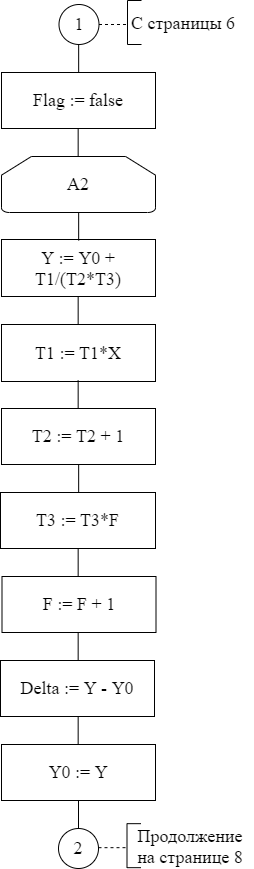

The diagram above was exported from draw.io. Its source (the exported page's mxGraphModel, read from the mxfile embedded in the PNG):
<mxGraphModel dx="569" dy="305" grid="1" gridSize="14" guides="1" tooltips="1" connect="1" arrows="1" fold="1" page="1" pageScale="1" pageWidth="827" pageHeight="1169" math="0" shadow="0">
  <root>
    <mxCell id="0" />
    <mxCell id="1" parent="0" />
    <mxCell id="T99h2zMF9cIOCsvIme5U-15" value="&lt;font style=&quot;font-size: 18px&quot;&gt;Flag := false&lt;/font&gt;" style="rounded=0;whiteSpace=wrap;html=1;fontFamily=Times New Roman;fontSize=14;" parent="1" vertex="1">
      <mxGeometry x="350" y="212" width="154" height="56" as="geometry" />
    </mxCell>
    <mxCell id="T99h2zMF9cIOCsvIme5U-16" value="&lt;font style=&quot;font-size: 18px&quot;&gt;А2&lt;/font&gt;" style="strokeWidth=1;html=1;shape=mxgraph.flowchart.loop_limit;whiteSpace=wrap;rounded=1;fontFamily=Times New Roman;fontSize=14;" parent="1" vertex="1">
      <mxGeometry x="350" y="296" width="154" height="56" as="geometry" />
    </mxCell>
    <mxCell id="T99h2zMF9cIOCsvIme5U-24" value="&lt;font style=&quot;font-size: 18px&quot;&gt;Y := Y0 + T1/(T2*T3)&lt;/font&gt;" style="rounded=0;whiteSpace=wrap;html=1;fontFamily=Times New Roman;fontSize=14;" parent="1" vertex="1">
      <mxGeometry x="350" y="379" width="154" height="57" as="geometry" />
    </mxCell>
    <mxCell id="T99h2zMF9cIOCsvIme5U-25" value="&lt;font style=&quot;font-size: 18px&quot;&gt;T1 := T1*X&lt;/font&gt;" style="rounded=0;whiteSpace=wrap;html=1;fontFamily=Times New Roman;fontSize=14;" parent="1" vertex="1">
      <mxGeometry x="350" y="464" width="154" height="57" as="geometry" />
    </mxCell>
    <mxCell id="T99h2zMF9cIOCsvIme5U-26" value="&lt;font style=&quot;font-size: 18px&quot;&gt;T2 := T2 + 1&lt;/font&gt;" style="rounded=0;whiteSpace=wrap;html=1;fontFamily=Times New Roman;fontSize=14;" parent="1" vertex="1">
      <mxGeometry x="350" y="548" width="154" height="56" as="geometry" />
    </mxCell>
    <mxCell id="T99h2zMF9cIOCsvIme5U-27" value="&lt;font style=&quot;font-size: 18px&quot;&gt;T3 := T3*F&lt;/font&gt;" style="rounded=0;whiteSpace=wrap;html=1;fontFamily=Times New Roman;fontSize=14;" parent="1" vertex="1">
      <mxGeometry x="349" y="632" width="155" height="56" as="geometry" />
    </mxCell>
    <mxCell id="T99h2zMF9cIOCsvIme5U-28" value="&lt;font style=&quot;font-size: 18px&quot;&gt;F := F + 1&lt;/font&gt;" style="rounded=0;whiteSpace=wrap;html=1;fontFamily=Times New Roman;fontSize=14;" parent="1" vertex="1">
      <mxGeometry x="350.5" y="716" width="154" height="56" as="geometry" />
    </mxCell>
    <mxCell id="T99h2zMF9cIOCsvIme5U-29" value="&lt;font style=&quot;font-size: 18px&quot;&gt;Delta := Y - Y0&lt;/font&gt;" style="rounded=0;whiteSpace=wrap;html=1;fontFamily=Times New Roman;fontSize=14;" parent="1" vertex="1">
      <mxGeometry x="349" y="800" width="154" height="56" as="geometry" />
    </mxCell>
    <mxCell id="T99h2zMF9cIOCsvIme5U-30" value="&lt;font style=&quot;font-size: 18px&quot;&gt;Y0 := Y&lt;/font&gt;" style="rounded=0;whiteSpace=wrap;html=1;fontFamily=Times New Roman;fontSize=14;" parent="1" vertex="1">
      <mxGeometry x="350" y="884" width="154" height="56" as="geometry" />
    </mxCell>
    <mxCell id="T99h2zMF9cIOCsvIme5U-32" value="&lt;font face=&quot;Times New Roman&quot; style=&quot;font-size: 18px&quot;&gt;2&lt;/font&gt;" style="ellipse;whiteSpace=wrap;html=1;aspect=fixed;" parent="1" vertex="1">
      <mxGeometry x="407" y="968" width="40" height="40" as="geometry" />
    </mxCell>
    <mxCell id="RwbBHkVUgcvFKlDTNj73-4" value="" style="endArrow=none;html=1;rounded=0;fontFamily=Times New Roman;fontSize=18;exitX=0.5;exitY=0;exitDx=0;exitDy=0;entryX=0.5;entryY=1;entryDx=0;entryDy=0;" parent="1" source="T99h2zMF9cIOCsvIme5U-32" target="T99h2zMF9cIOCsvIme5U-30" edge="1">
      <mxGeometry width="50" height="50" relative="1" as="geometry">
        <mxPoint x="378" y="990" as="sourcePoint" />
        <mxPoint x="428" y="940" as="targetPoint" />
      </mxGeometry>
    </mxCell>
    <mxCell id="RwbBHkVUgcvFKlDTNj73-5" value="" style="endArrow=none;html=1;rounded=0;fontFamily=Times New Roman;fontSize=18;exitX=0.5;exitY=0;exitDx=0;exitDy=0;entryX=0.5;entryY=1;entryDx=0;entryDy=0;" parent="1" edge="1">
      <mxGeometry width="50" height="50" relative="1" as="geometry">
        <mxPoint x="426.66" y="883.9999999999998" as="sourcePoint" />
        <mxPoint x="426.66" y="856" as="targetPoint" />
      </mxGeometry>
    </mxCell>
    <mxCell id="RwbBHkVUgcvFKlDTNj73-6" value="" style="endArrow=none;html=1;rounded=0;fontFamily=Times New Roman;fontSize=18;exitX=0.5;exitY=0;exitDx=0;exitDy=0;entryX=0.5;entryY=1;entryDx=0;entryDy=0;" parent="1" edge="1">
      <mxGeometry width="50" height="50" relative="1" as="geometry">
        <mxPoint x="426.6600000000001" y="799.9999999999998" as="sourcePoint" />
        <mxPoint x="426.6600000000001" y="772" as="targetPoint" />
      </mxGeometry>
    </mxCell>
    <mxCell id="RwbBHkVUgcvFKlDTNj73-7" value="" style="endArrow=none;html=1;rounded=0;fontFamily=Times New Roman;fontSize=18;exitX=0.5;exitY=0;exitDx=0;exitDy=0;entryX=0.5;entryY=1;entryDx=0;entryDy=0;" parent="1" edge="1">
      <mxGeometry width="50" height="50" relative="1" as="geometry">
        <mxPoint x="426.6600000000001" y="715.9999999999998" as="sourcePoint" />
        <mxPoint x="426.6600000000001" y="688" as="targetPoint" />
      </mxGeometry>
    </mxCell>
    <mxCell id="RwbBHkVUgcvFKlDTNj73-8" value="" style="endArrow=none;html=1;rounded=0;fontFamily=Times New Roman;fontSize=18;exitX=0.5;exitY=0;exitDx=0;exitDy=0;entryX=0.5;entryY=1;entryDx=0;entryDy=0;" parent="1" edge="1">
      <mxGeometry width="50" height="50" relative="1" as="geometry">
        <mxPoint x="427.1600000000001" y="631.9999999999998" as="sourcePoint" />
        <mxPoint x="427.1600000000001" y="604" as="targetPoint" />
      </mxGeometry>
    </mxCell>
    <mxCell id="RwbBHkVUgcvFKlDTNj73-9" value="" style="endArrow=none;html=1;rounded=0;fontFamily=Times New Roman;fontSize=18;exitX=0.5;exitY=0;exitDx=0;exitDy=0;entryX=0.5;entryY=1;entryDx=0;entryDy=0;" parent="1" edge="1">
      <mxGeometry width="50" height="50" relative="1" as="geometry">
        <mxPoint x="426.6600000000001" y="547.9999999999998" as="sourcePoint" />
        <mxPoint x="426.6600000000001" y="520" as="targetPoint" />
      </mxGeometry>
    </mxCell>
    <mxCell id="RwbBHkVUgcvFKlDTNj73-10" value="" style="endArrow=none;html=1;rounded=0;fontFamily=Times New Roman;fontSize=18;exitX=0.5;exitY=0;exitDx=0;exitDy=0;entryX=0.5;entryY=1;entryDx=0;entryDy=0;" parent="1" edge="1">
      <mxGeometry width="50" height="50" relative="1" as="geometry">
        <mxPoint x="426.6600000000001" y="463.9999999999998" as="sourcePoint" />
        <mxPoint x="426.6600000000001" y="436" as="targetPoint" />
      </mxGeometry>
    </mxCell>
    <mxCell id="RwbBHkVUgcvFKlDTNj73-11" value="" style="endArrow=none;html=1;rounded=0;fontFamily=Times New Roman;fontSize=18;exitX=0.5;exitY=0;exitDx=0;exitDy=0;entryX=0.5;entryY=1;entryDx=0;entryDy=0;" parent="1" edge="1">
      <mxGeometry width="50" height="50" relative="1" as="geometry">
        <mxPoint x="427.1600000000001" y="379.9999999999998" as="sourcePoint" />
        <mxPoint x="427.1600000000001" y="351.9999999999999" as="targetPoint" />
      </mxGeometry>
    </mxCell>
    <mxCell id="RwbBHkVUgcvFKlDTNj73-12" value="" style="endArrow=none;html=1;rounded=0;fontFamily=Times New Roman;fontSize=18;exitX=0.5;exitY=0;exitDx=0;exitDy=0;entryX=0.5;entryY=1;entryDx=0;entryDy=0;" parent="1" edge="1">
      <mxGeometry width="50" height="50" relative="1" as="geometry">
        <mxPoint x="426.6600000000001" y="295.9999999999998" as="sourcePoint" />
        <mxPoint x="426.6600000000001" y="267.9999999999998" as="targetPoint" />
      </mxGeometry>
    </mxCell>
    <mxCell id="RwbBHkVUgcvFKlDTNj73-13" value="&lt;font face=&quot;Times New Roman&quot;&gt;&lt;span style=&quot;font-size: 18px&quot;&gt;1&lt;/span&gt;&lt;/font&gt;" style="ellipse;whiteSpace=wrap;html=1;aspect=fixed;" parent="1" vertex="1">
      <mxGeometry x="407.5" y="144" width="40" height="40" as="geometry" />
    </mxCell>
    <mxCell id="RwbBHkVUgcvFKlDTNj73-14" value="" style="endArrow=none;html=1;rounded=0;fontFamily=Times New Roman;fontSize=18;exitX=0.5;exitY=0;exitDx=0;exitDy=0;entryX=0.5;entryY=1;entryDx=0;entryDy=0;" parent="1" edge="1">
      <mxGeometry width="50" height="50" relative="1" as="geometry">
        <mxPoint x="427.1600000000001" y="211.99999999999977" as="sourcePoint" />
        <mxPoint x="427.1600000000001" y="183.9999999999999" as="targetPoint" />
      </mxGeometry>
    </mxCell>
    <mxCell id="RwbBHkVUgcvFKlDTNj73-15" value="" style="endArrow=none;dashed=1;html=1;rounded=0;fontFamily=Times New Roman;fontSize=18;" parent="1" edge="1">
      <mxGeometry width="50" height="50" relative="1" as="geometry">
        <mxPoint x="447.5" y="164" as="sourcePoint" />
        <mxPoint x="476" y="164" as="targetPoint" />
      </mxGeometry>
    </mxCell>
    <mxCell id="RwbBHkVUgcvFKlDTNj73-16" value="" style="endArrow=none;html=1;rounded=0;fontFamily=Times New Roman;fontSize=18;" parent="1" edge="1">
      <mxGeometry width="50" height="50" relative="1" as="geometry">
        <mxPoint x="476" y="184" as="sourcePoint" />
        <mxPoint x="476" y="140" as="targetPoint" />
      </mxGeometry>
    </mxCell>
    <mxCell id="RwbBHkVUgcvFKlDTNj73-17" value="" style="endArrow=none;html=1;rounded=0;fontFamily=Times New Roman;fontSize=18;" parent="1" edge="1">
      <mxGeometry width="50" height="50" relative="1" as="geometry">
        <mxPoint x="490" y="140" as="sourcePoint" />
        <mxPoint x="476" y="140" as="targetPoint" />
      </mxGeometry>
    </mxCell>
    <mxCell id="RwbBHkVUgcvFKlDTNj73-18" value="" style="endArrow=none;html=1;rounded=0;fontFamily=Times New Roman;fontSize=18;" parent="1" edge="1">
      <mxGeometry width="50" height="50" relative="1" as="geometry">
        <mxPoint x="490" y="184" as="sourcePoint" />
        <mxPoint x="476" y="184" as="targetPoint" />
      </mxGeometry>
    </mxCell>
    <mxCell id="RwbBHkVUgcvFKlDTNj73-19" value="С страницы 6" style="text;html=1;strokeColor=none;fillColor=none;align=center;verticalAlign=middle;whiteSpace=wrap;rounded=0;fontFamily=Times New Roman;fontSize=18;" parent="1" vertex="1">
      <mxGeometry x="476" y="142" width="112" height="42" as="geometry" />
    </mxCell>
    <mxCell id="RwbBHkVUgcvFKlDTNj73-20" value="" style="endArrow=none;dashed=1;html=1;rounded=0;fontFamily=Times New Roman;fontSize=18;" parent="1" edge="1">
      <mxGeometry width="50" height="50" relative="1" as="geometry">
        <mxPoint x="447" y="987.1700000000001" as="sourcePoint" />
        <mxPoint x="475.5" y="987.1700000000001" as="targetPoint" />
      </mxGeometry>
    </mxCell>
    <mxCell id="RwbBHkVUgcvFKlDTNj73-21" value="" style="endArrow=none;html=1;rounded=0;fontFamily=Times New Roman;fontSize=18;" parent="1" edge="1">
      <mxGeometry width="50" height="50" relative="1" as="geometry">
        <mxPoint x="475.5" y="1007.1700000000001" as="sourcePoint" />
        <mxPoint x="475.5" y="963.17" as="targetPoint" />
      </mxGeometry>
    </mxCell>
    <mxCell id="RwbBHkVUgcvFKlDTNj73-22" value="" style="endArrow=none;html=1;rounded=0;fontFamily=Times New Roman;fontSize=18;" parent="1" edge="1">
      <mxGeometry width="50" height="50" relative="1" as="geometry">
        <mxPoint x="489.5" y="963.17" as="sourcePoint" />
        <mxPoint x="475.5" y="963.17" as="targetPoint" />
      </mxGeometry>
    </mxCell>
    <mxCell id="RwbBHkVUgcvFKlDTNj73-23" value="" style="endArrow=none;html=1;rounded=0;fontFamily=Times New Roman;fontSize=18;" parent="1" edge="1">
      <mxGeometry width="50" height="50" relative="1" as="geometry">
        <mxPoint x="489.5" y="1007.1700000000001" as="sourcePoint" />
        <mxPoint x="475.5" y="1007.1700000000001" as="targetPoint" />
      </mxGeometry>
    </mxCell>
    <mxCell id="RwbBHkVUgcvFKlDTNj73-24" value="Продолжение на странице 8" style="text;html=1;strokeColor=none;fillColor=none;align=center;verticalAlign=middle;whiteSpace=wrap;rounded=0;fontFamily=Times New Roman;fontSize=18;" parent="1" vertex="1">
      <mxGeometry x="475.5" y="965.17" width="126" height="42" as="geometry" />
    </mxCell>
  </root>
</mxGraphModel>